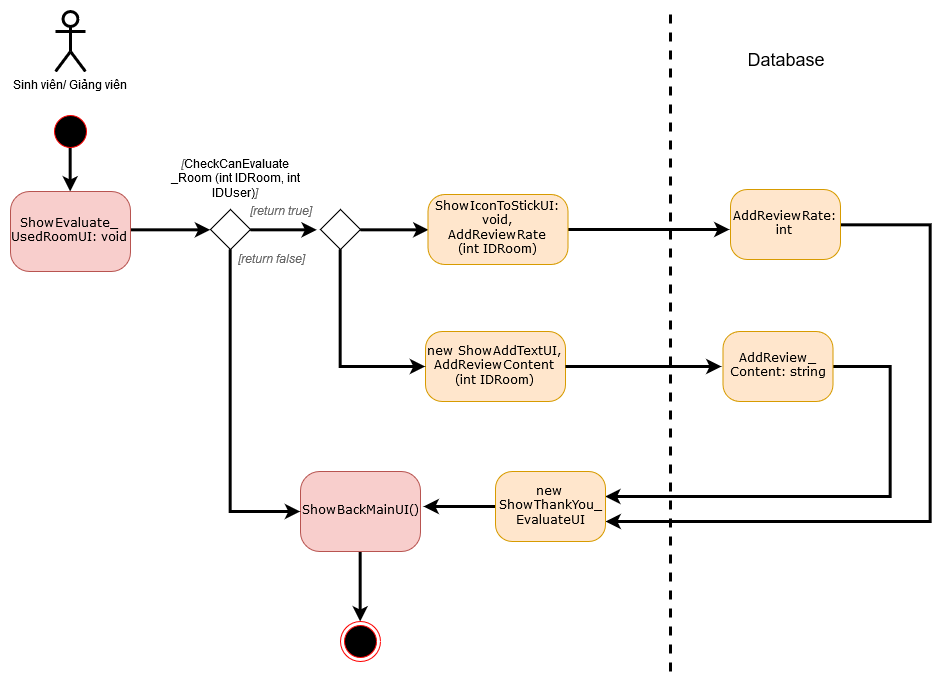

The diagram above was exported from draw.io. Its source (the exported page's mxGraphModel, read from the mxfile embedded in the PNG):
<mxGraphModel dx="2347" dy="2395" grid="1" gridSize="10" guides="1" tooltips="1" connect="1" arrows="1" fold="1" page="1" pageScale="1" pageWidth="1700" pageHeight="1100" background="#ffffff" math="0" shadow="0">
  <root>
    <mxCell id="0" />
    <mxCell id="1" parent="0" />
    <mxCell id="XbyjbnsZx9wdQrfzCtfN-7" style="edgeStyle=orthogonalEdgeStyle;rounded=0;orthogonalLoop=1;jettySize=auto;html=1;exitX=0.856;exitY=0.5;exitDx=0;exitDy=0;entryX=0.5;entryY=0;entryDx=0;entryDy=0;exitPerimeter=0;strokeWidth=3;" parent="1" source="382b91b5511bd0f7-1" target="382b91b5511bd0f7-6" edge="1">
      <mxGeometry relative="1" as="geometry" />
    </mxCell>
    <mxCell id="382b91b5511bd0f7-1" value="" style="ellipse;html=1;shape=startState;fillColor=#000000;strokeColor=#ff0000;rounded=1;shadow=0;comic=0;labelBackgroundColor=none;fontFamily=Verdana;fontSize=12;fontColor=#000000;align=center;direction=south;" parent="1" vertex="1">
      <mxGeometry x="420" y="80" width="40" height="40" as="geometry" />
    </mxCell>
    <mxCell id="KrGtPOcvOlldt0WhNEf0-27" style="edgeStyle=orthogonalEdgeStyle;rounded=0;orthogonalLoop=1;jettySize=auto;html=1;entryX=0;entryY=0.5;entryDx=0;entryDy=0;strokeWidth=3;" edge="1" parent="1" source="382b91b5511bd0f7-6" target="KrGtPOcvOlldt0WhNEf0-25">
      <mxGeometry relative="1" as="geometry">
        <Array as="points">
          <mxPoint x="500" y="198" />
        </Array>
      </mxGeometry>
    </mxCell>
    <mxCell id="382b91b5511bd0f7-6" value="&lt;div align=&quot;center&quot;&gt;&lt;span class=&quot;tlid-translation translation&quot; lang=&quot;en&quot;&gt;&lt;span title=&quot;&quot; class=&quot;&quot;&gt;ShowEvaluate_&lt;/span&gt;&lt;/span&gt;&lt;/div&gt;&lt;div align=&quot;center&quot;&gt;&lt;span class=&quot;tlid-translation translation&quot; lang=&quot;en&quot;&gt;&lt;span title=&quot;&quot; class=&quot;&quot;&gt;Used&lt;/span&gt;&lt;/span&gt;RoomUI: void &lt;/div&gt;" style="rounded=1;whiteSpace=wrap;html=1;arcSize=24;fillColor=#f8cecc;strokeColor=#b85450;shadow=0;comic=0;labelBackgroundColor=none;fontFamily=Verdana;fontSize=12;align=center;" parent="1" vertex="1">
      <mxGeometry x="380" y="160" width="120" height="80" as="geometry" />
    </mxCell>
    <mxCell id="XbyjbnsZx9wdQrfzCtfN-84" style="edgeStyle=orthogonalEdgeStyle;rounded=0;orthogonalLoop=1;jettySize=auto;html=1;strokeWidth=3;exitX=1;exitY=0.5;exitDx=0;exitDy=0;entryX=0;entryY=0.5;entryDx=0;entryDy=0;" parent="1" edge="1" target="XbyjbnsZx9wdQrfzCtfN-86" source="KrGtPOcvOlldt0WhNEf0-15">
      <mxGeometry relative="1" as="geometry">
        <mxPoint x="688" y="198" as="targetPoint" />
        <mxPoint x="580.3333333333335" y="308.3333333333335" as="sourcePoint" />
        <Array as="points" />
      </mxGeometry>
    </mxCell>
    <mxCell id="KrGtPOcvOlldt0WhNEf0-10" style="edgeStyle=orthogonalEdgeStyle;rounded=0;orthogonalLoop=1;jettySize=auto;html=1;strokeWidth=3;" edge="1" parent="1" source="XbyjbnsZx9wdQrfzCtfN-86">
      <mxGeometry relative="1" as="geometry">
        <mxPoint x="1099" y="198" as="targetPoint" />
      </mxGeometry>
    </mxCell>
    <mxCell id="XbyjbnsZx9wdQrfzCtfN-86" value="&lt;div&gt;ShowIconToStickUI: void,&lt;/div&gt;&lt;div&gt;AddReviewRate &lt;br&gt;&lt;/div&gt;&lt;div&gt;(int IDRoom)&lt;/div&gt;" style="rounded=1;whiteSpace=wrap;html=1;arcSize=24;fillColor=#ffe6cc;strokeColor=#d79b00;shadow=0;comic=0;labelBackgroundColor=none;fontFamily=Verdana;fontSize=12;align=center;" parent="1" vertex="1">
      <mxGeometry x="797.5" y="163" width="140" height="70" as="geometry" />
    </mxCell>
    <mxCell id="XbyjbnsZx9wdQrfzCtfN-113" style="edgeStyle=orthogonalEdgeStyle;rounded=0;orthogonalLoop=1;jettySize=auto;html=1;entryX=0.5;entryY=0;entryDx=0;entryDy=0;strokeWidth=3;" parent="1" source="XbyjbnsZx9wdQrfzCtfN-101" target="XbyjbnsZx9wdQrfzCtfN-112" edge="1">
      <mxGeometry relative="1" as="geometry">
        <Array as="points">
          <mxPoint x="730" y="580" />
          <mxPoint x="730" y="580" />
        </Array>
      </mxGeometry>
    </mxCell>
    <mxCell id="XbyjbnsZx9wdQrfzCtfN-101" value="ShowBackMainUI()" style="rounded=1;whiteSpace=wrap;html=1;arcSize=24;fillColor=#f8cecc;strokeColor=#b85450;shadow=0;comic=0;labelBackgroundColor=none;fontFamily=Verdana;fontSize=12;align=center;" parent="1" vertex="1">
      <mxGeometry x="670" y="440" width="120" height="80" as="geometry" />
    </mxCell>
    <mxCell id="XbyjbnsZx9wdQrfzCtfN-112" value="" style="ellipse;html=1;shape=endState;fillColor=#000000;strokeColor=#ff0000;" parent="1" vertex="1">
      <mxGeometry x="710" y="590" width="40" height="40" as="geometry" />
    </mxCell>
    <mxCell id="KrGtPOcvOlldt0WhNEf0-21" style="edgeStyle=orthogonalEdgeStyle;rounded=0;orthogonalLoop=1;jettySize=auto;html=1;strokeWidth=3;" edge="1" parent="1" source="MSM-yQ5gVIMOwkmUaNd3-21" target="KrGtPOcvOlldt0WhNEf0-20">
      <mxGeometry relative="1" as="geometry">
        <mxPoint x="1050" y="490" as="targetPoint" />
        <Array as="points">
          <mxPoint x="1300" y="193" />
          <mxPoint x="1300" y="490" />
        </Array>
      </mxGeometry>
    </mxCell>
    <mxCell id="MSM-yQ5gVIMOwkmUaNd3-21" value="AddReviewRate: int" style="rounded=1;whiteSpace=wrap;html=1;arcSize=24;fillColor=#ffe6cc;strokeColor=#d79b00;shadow=0;comic=0;labelBackgroundColor=none;fontFamily=Verdana;fontSize=12;align=center;" parent="1" vertex="1">
      <mxGeometry x="1100" y="158" width="110" height="70" as="geometry" />
    </mxCell>
    <mxCell id="q2ik0v_iBKHycFwabrR--29" value="&lt;div&gt;&lt;span&gt;&lt;span style=&quot;text-align: center ; font-size: 11.666666666666668px ; color: #666666 ; font-style: italic&quot;&gt;[&lt;/span&gt;&lt;/span&gt;CheckCanEvaluate&lt;span&gt;&lt;span style=&quot;text-align: center ; font-size: 11.666666666666668px ; color: #666666 ; font-style: italic&quot;&gt;&lt;/span&gt;&lt;/span&gt;&lt;div&gt;_Room (int IDRoom, int IDUser)&lt;span&gt;&lt;span style=&quot;text-align: center ; font-size: 11.666666666666668px ; color: #666666 ; font-style: italic&quot;&gt;]&lt;/span&gt;&lt;/span&gt;&lt;/div&gt;&lt;/div&gt;" style="text;html=1;strokeColor=none;fillColor=none;align=center;verticalAlign=middle;whiteSpace=wrap;rounded=0;" parent="1" vertex="1">
      <mxGeometry x="530" y="138" width="150" height="20" as="geometry" />
    </mxCell>
    <mxCell id="bC_1pBlwQXI24R2mQ-VL-3" value="Sinh viên/ Giảng viên" style="shape=umlActor;verticalLabelPosition=bottom;labelBackgroundColor=#ffffff;verticalAlign=top;html=1;outlineConnect=0;strokeWidth=3;" parent="1" vertex="1">
      <mxGeometry x="425" y="-20" width="30" height="60" as="geometry" />
    </mxCell>
    <mxCell id="KrGtPOcvOlldt0WhNEf0-13" value="&lt;div&gt;new ShowAddTextUI,&lt;/div&gt;AddReviewContent (int IDRoom)" style="rounded=1;whiteSpace=wrap;html=1;arcSize=24;fillColor=#ffe6cc;strokeColor=#d79b00;shadow=0;comic=0;labelBackgroundColor=none;fontFamily=Verdana;fontSize=12;align=center;" vertex="1" parent="1">
      <mxGeometry x="795" y="300" width="140" height="70" as="geometry" />
    </mxCell>
    <mxCell id="KrGtPOcvOlldt0WhNEf0-17" style="edgeStyle=orthogonalEdgeStyle;rounded=0;orthogonalLoop=1;jettySize=auto;html=1;entryX=0;entryY=0.5;entryDx=0;entryDy=0;strokeWidth=3;" edge="1" parent="1" source="KrGtPOcvOlldt0WhNEf0-15" target="KrGtPOcvOlldt0WhNEf0-13">
      <mxGeometry relative="1" as="geometry">
        <Array as="points">
          <mxPoint x="710" y="335" />
        </Array>
      </mxGeometry>
    </mxCell>
    <mxCell id="KrGtPOcvOlldt0WhNEf0-15" value="" style="rhombus;whiteSpace=wrap;html=1;" vertex="1" parent="1">
      <mxGeometry x="690" y="178" width="40" height="40" as="geometry" />
    </mxCell>
    <mxCell id="KrGtPOcvOlldt0WhNEf0-18" style="edgeStyle=orthogonalEdgeStyle;rounded=0;orthogonalLoop=1;jettySize=auto;html=1;strokeWidth=3;entryX=-0.012;entryY=0.574;entryDx=0;entryDy=0;entryPerimeter=0;" edge="1" parent="1">
      <mxGeometry relative="1" as="geometry">
        <mxPoint x="1091" y="335" as="targetPoint" />
        <mxPoint x="935" y="335" as="sourcePoint" />
      </mxGeometry>
    </mxCell>
    <mxCell id="KrGtPOcvOlldt0WhNEf0-22" style="edgeStyle=orthogonalEdgeStyle;rounded=0;orthogonalLoop=1;jettySize=auto;html=1;entryX=1.001;entryY=0.361;entryDx=0;entryDy=0;entryPerimeter=0;strokeWidth=3;" edge="1" parent="1" source="KrGtPOcvOlldt0WhNEf0-19" target="KrGtPOcvOlldt0WhNEf0-20">
      <mxGeometry relative="1" as="geometry">
        <Array as="points">
          <mxPoint x="1260" y="335" />
          <mxPoint x="1260" y="465" />
        </Array>
      </mxGeometry>
    </mxCell>
    <mxCell id="KrGtPOcvOlldt0WhNEf0-19" value="&lt;div&gt;AddReview_&lt;/div&gt;&lt;div&gt;Content: string&lt;/div&gt;" style="rounded=1;whiteSpace=wrap;html=1;arcSize=24;fillColor=#ffe6cc;strokeColor=#d79b00;shadow=0;comic=0;labelBackgroundColor=none;fontFamily=Verdana;fontSize=12;align=center;" vertex="1" parent="1">
      <mxGeometry x="1092.5" y="300" width="110" height="70" as="geometry" />
    </mxCell>
    <mxCell id="KrGtPOcvOlldt0WhNEf0-23" style="edgeStyle=orthogonalEdgeStyle;rounded=0;orthogonalLoop=1;jettySize=auto;html=1;strokeWidth=3;entryX=1.022;entryY=0.438;entryDx=0;entryDy=0;entryPerimeter=0;" edge="1" parent="1" source="KrGtPOcvOlldt0WhNEf0-20" target="XbyjbnsZx9wdQrfzCtfN-101">
      <mxGeometry relative="1" as="geometry">
        <mxPoint x="890" y="475" as="targetPoint" />
      </mxGeometry>
    </mxCell>
    <mxCell id="KrGtPOcvOlldt0WhNEf0-20" value="&lt;div&gt;new&lt;br&gt;&lt;/div&gt;&lt;div&gt;ShowThankYou&lt;span class=&quot;tlid-translation translation&quot; lang=&quot;en&quot;&gt;&lt;span title=&quot;&quot; class=&quot;&quot;&gt;_&lt;/span&gt;&lt;/span&gt;&lt;/div&gt;&lt;div&gt;&lt;span class=&quot;tlid-translation translation&quot; lang=&quot;en&quot;&gt;&lt;span title=&quot;&quot; class=&quot;&quot;&gt;EvaluateUI&lt;/span&gt;&lt;/span&gt;&lt;/div&gt;" style="rounded=1;whiteSpace=wrap;html=1;arcSize=24;fillColor=#ffe6cc;strokeColor=#d79b00;shadow=0;comic=0;labelBackgroundColor=none;fontFamily=Verdana;fontSize=12;align=center;" vertex="1" parent="1">
      <mxGeometry x="865" y="440" width="110" height="70" as="geometry" />
    </mxCell>
    <mxCell id="KrGtPOcvOlldt0WhNEf0-26" style="edgeStyle=orthogonalEdgeStyle;rounded=0;orthogonalLoop=1;jettySize=auto;html=1;entryX=-0.075;entryY=0.505;entryDx=0;entryDy=0;entryPerimeter=0;strokeWidth=3;" edge="1" parent="1" source="KrGtPOcvOlldt0WhNEf0-25" target="KrGtPOcvOlldt0WhNEf0-15">
      <mxGeometry relative="1" as="geometry">
        <Array as="points">
          <mxPoint x="620" y="198" />
          <mxPoint x="620" y="198" />
        </Array>
      </mxGeometry>
    </mxCell>
    <mxCell id="KrGtPOcvOlldt0WhNEf0-31" style="edgeStyle=orthogonalEdgeStyle;rounded=0;orthogonalLoop=1;jettySize=auto;html=1;strokeWidth=3;entryX=0;entryY=0.5;entryDx=0;entryDy=0;" edge="1" parent="1" source="KrGtPOcvOlldt0WhNEf0-25" target="XbyjbnsZx9wdQrfzCtfN-101">
      <mxGeometry relative="1" as="geometry">
        <mxPoint x="610" y="320" as="targetPoint" />
        <Array as="points">
          <mxPoint x="600" y="480" />
        </Array>
      </mxGeometry>
    </mxCell>
    <mxCell id="KrGtPOcvOlldt0WhNEf0-25" value="" style="rhombus;whiteSpace=wrap;html=1;" vertex="1" parent="1">
      <mxGeometry x="580" y="178" width="40" height="40" as="geometry" />
    </mxCell>
    <mxCell id="KrGtPOcvOlldt0WhNEf0-29" value="&lt;div&gt;&lt;span&gt;&lt;span style=&quot;text-align: center ; font-size: 11.666666666666668px ; color: #666666 ; font-style: italic&quot;&gt;[return false]&lt;/span&gt;&lt;/span&gt;&lt;/div&gt;" style="text;html=1;strokeColor=none;fillColor=none;align=center;verticalAlign=middle;whiteSpace=wrap;rounded=0;" vertex="1" parent="1">
      <mxGeometry x="580" y="218" width="120" height="20" as="geometry" />
    </mxCell>
    <mxCell id="KrGtPOcvOlldt0WhNEf0-30" value="&lt;div&gt;&lt;span&gt;&lt;span style=&quot;text-align: center ; font-size: 11.666666666666668px ; color: #666666 ; font-style: italic&quot;&gt;[return true]&lt;/span&gt;&lt;/span&gt;&lt;/div&gt;" style="text;html=1;strokeColor=none;fillColor=none;align=center;verticalAlign=middle;whiteSpace=wrap;rounded=0;" vertex="1" parent="1">
      <mxGeometry x="590" y="170" width="120" height="20" as="geometry" />
    </mxCell>
    <mxCell id="KrGtPOcvOlldt0WhNEf0-32" value="" style="endArrow=none;html=1;strokeWidth=3;dashed=1;" edge="1" parent="1">
      <mxGeometry width="50" height="50" relative="1" as="geometry">
        <mxPoint x="1040" y="640" as="sourcePoint" />
        <mxPoint x="1040" y="-20" as="targetPoint" />
      </mxGeometry>
    </mxCell>
    <mxCell id="KrGtPOcvOlldt0WhNEf0-34" value="&lt;font style=&quot;font-size: 18px&quot;&gt;Database&lt;/font&gt;" style="text;html=1;strokeColor=none;fillColor=none;align=center;verticalAlign=middle;whiteSpace=wrap;rounded=0;" vertex="1" parent="1">
      <mxGeometry x="1135" y="20" width="40" height="20" as="geometry" />
    </mxCell>
  </root>
</mxGraphModel>